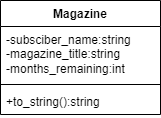

The diagram above was exported from draw.io. Its source (the exported page's mxGraphModel, read from the mxfile embedded in the PNG):
<mxGraphModel dx="1434" dy="738" grid="1" gridSize="10" guides="1" tooltips="1" connect="1" arrows="1" fold="1" page="1" pageScale="1" pageWidth="850" pageHeight="1100" math="0" shadow="0">
  <root>
    <mxCell id="0" />
    <mxCell id="1" parent="0" />
    <mxCell id="Gh6EwMirl2L1v6MiFpoF-9" value="Magazine" style="swimlane;fontStyle=1;align=center;verticalAlign=top;childLayout=stackLayout;horizontal=1;startSize=26;horizontalStack=0;resizeParent=1;resizeParentMax=0;resizeLast=0;collapsible=1;marginBottom=0;whiteSpace=wrap;html=1;" vertex="1" parent="1">
      <mxGeometry x="340" y="340" width="160" height="114" as="geometry" />
    </mxCell>
    <mxCell id="Gh6EwMirl2L1v6MiFpoF-10" value="-subsciber_name:string&lt;div&gt;-magazine_title:string&lt;/div&gt;&lt;div&gt;-months_remaining:int&lt;/div&gt;" style="text;strokeColor=none;fillColor=none;align=left;verticalAlign=top;spacingLeft=4;spacingRight=4;overflow=hidden;rotatable=0;points=[[0,0.5],[1,0.5]];portConstraint=eastwest;whiteSpace=wrap;html=1;" vertex="1" parent="Gh6EwMirl2L1v6MiFpoF-9">
      <mxGeometry y="26" width="160" height="54" as="geometry" />
    </mxCell>
    <mxCell id="Gh6EwMirl2L1v6MiFpoF-11" value="" style="line;strokeWidth=1;fillColor=none;align=left;verticalAlign=middle;spacingTop=-1;spacingLeft=3;spacingRight=3;rotatable=0;labelPosition=right;points=[];portConstraint=eastwest;strokeColor=inherit;" vertex="1" parent="Gh6EwMirl2L1v6MiFpoF-9">
      <mxGeometry y="80" width="160" height="8" as="geometry" />
    </mxCell>
    <mxCell id="Gh6EwMirl2L1v6MiFpoF-12" value="+to_string():string" style="text;strokeColor=none;fillColor=none;align=left;verticalAlign=top;spacingLeft=4;spacingRight=4;overflow=hidden;rotatable=0;points=[[0,0.5],[1,0.5]];portConstraint=eastwest;whiteSpace=wrap;html=1;" vertex="1" parent="Gh6EwMirl2L1v6MiFpoF-9">
      <mxGeometry y="88" width="160" height="26" as="geometry" />
    </mxCell>
  </root>
</mxGraphModel>